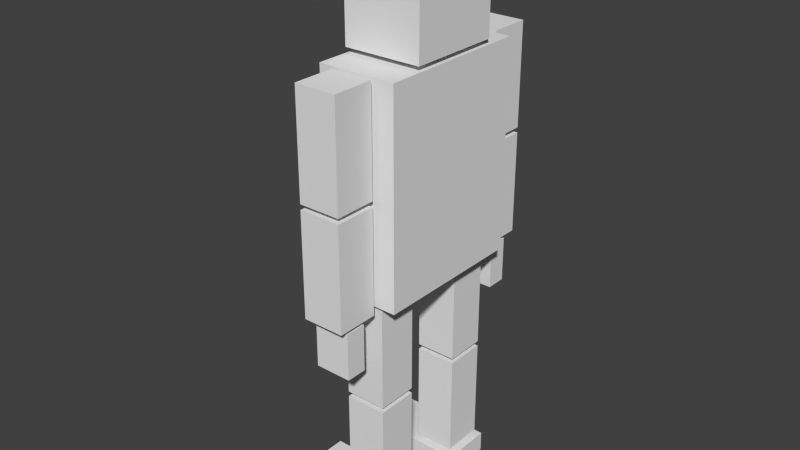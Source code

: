 # Source: Avatar.blend  (saved by Blender 2.72.0; exported with 4.5.12 LTS)
import bpy
from mathutils import Matrix  # noqa: F401  (used for matrix-valued properties, if any)

bpy.ops.wm.read_factory_settings(use_empty=True)
scene = bpy.context.scene
scene.name = 'Scene'

# ---- collections
col_collection_1 = bpy.data.collections.new('Collection 1'); scene.collection.children.link(col_collection_1)

# ---- world
world_world = bpy.data.worlds.new('World'); scene.world = world_world
world_world.color = (0.05088, 0.05088, 0.05088)
world_world.use_sun_shadow = False
world_world.sun_shadow_jitter_overblur = 0.0
world_world.cycles.sampling_method = 'MANUAL'
world_world.cycles.sample_map_resolution = 256

# ---- meshes
me_cube_013 = bpy.data.meshes.new('Cube.013')
me_cube_013.from_pydata([(-0.375, -0.5, 0.45), (-0.375, -0.5, -0.45), (0.375, -0.5, -0.45), (0.375, -0.5, 0.45), (-0.375, 0.5, 0.45), (-0.375, 0.5, -0.45), (0.375, 0.5, -0.45), (0.375, 0.5, 0.45)], [], [(4, 5, 1, 0), (5, 6, 2, 1), (6, 7, 3, 2), (7, 4, 0, 3), (0, 1, 2, 3), (7, 6, 5, 4)])
me_cube_013.use_remesh_preserve_volume = False
me_cube_013.use_remesh_preserve_attributes = False
me_cube_013.use_mirror_vertex_groups = False
me_cube_013.update()
me_cube_006 = bpy.data.meshes.new('Cube.006')
me_cube_006.from_pydata([(-0.375, -1.0, 0.75), (-0.375, -1.0, -0.75), (0.375, -1.0, -0.75), (0.375, -1.0, 0.75), (-0.375, 1.0, 0.75), (-0.375, 1.0, -0.75), (0.375, 1.0, -0.75), (0.375, 1.0, 0.75)], [], [(4, 5, 1, 0), (5, 6, 2, 1), (6, 7, 3, 2), (7, 4, 0, 3), (0, 1, 2, 3), (7, 6, 5, 4)])
me_cube_006.use_remesh_preserve_volume = False
me_cube_006.use_remesh_preserve_attributes = False
me_cube_006.use_mirror_vertex_groups = False
me_cube_006.update()
me_cube_002 = bpy.data.meshes.new('Cube.002')
me_cube_002.from_pydata([(-0.2, -0.5, 0.2), (-0.2, -0.5, -0.2), (0.2, -0.5, -0.2), (0.2, -0.5, 0.2), (-0.2, 0.5, 0.2), (-0.2, 0.5, -0.2), (0.2, 0.5, -0.2), (0.2, 0.5, 0.2)], [], [(4, 5, 1, 0), (5, 6, 2, 1), (6, 7, 3, 2), (7, 4, 0, 3), (0, 1, 2, 3), (7, 6, 5, 4)])
me_cube_002.use_remesh_preserve_volume = False
me_cube_002.use_remesh_preserve_attributes = False
me_cube_002.use_mirror_vertex_groups = False
me_cube_002.update()
me_cube = bpy.data.meshes.new('Cube')
me_cube.from_pydata([(-0.5, -0.1, 0.25), (-0.5, -0.1, -0.25), (0.5, -0.1, -0.25), (0.5, -0.1, 0.25), (-0.5, 0.1, 0.25), (-0.5, 0.1, -0.25), (0.5, 0.1, -0.25), (0.5, 0.1, 0.25)], [], [(4, 5, 1, 0), (5, 6, 2, 1), (6, 7, 3, 2), (7, 4, 0, 3), (0, 1, 2, 3), (7, 6, 5, 4)])
me_cube.use_remesh_preserve_volume = False
me_cube.use_remesh_preserve_attributes = False
me_cube.use_mirror_vertex_groups = False
me_cube.update()
me_cube_001 = bpy.data.meshes.new('Cube.001')
me_cube_001.from_pydata([(-0.5, -0.1, 0.25), (-0.5, -0.1, -0.25), (0.5, -0.1, -0.25), (0.5, -0.1, 0.25), (-0.5, 0.1, 0.25), (-0.5, 0.1, -0.25), (0.5, 0.1, -0.25), (0.5, 0.1, 0.25)], [], [(4, 5, 1, 0), (5, 6, 2, 1), (6, 7, 3, 2), (7, 4, 0, 3), (0, 1, 2, 3), (7, 6, 5, 4)])
me_cube_001.use_remesh_preserve_volume = False
me_cube_001.use_remesh_preserve_attributes = False
me_cube_001.use_mirror_vertex_groups = False
me_cube_001.update()
me_cube_003 = bpy.data.meshes.new('Cube.003')
me_cube_003.from_pydata([(-0.2, -0.5, 0.2), (-0.2, -0.5, -0.2), (0.2, -0.5, -0.2), (0.2, -0.5, 0.2), (-0.2, 0.5, 0.2), (-0.2, 0.5, -0.2), (0.2, 0.5, -0.2), (0.2, 0.5, 0.2)], [], [(4, 5, 1, 0), (5, 6, 2, 1), (6, 7, 3, 2), (7, 4, 0, 3), (0, 1, 2, 3), (7, 6, 5, 4)])
me_cube_003.use_remesh_preserve_volume = False
me_cube_003.use_remesh_preserve_attributes = False
me_cube_003.use_mirror_vertex_groups = False
me_cube_003.update()
me_cube_004 = bpy.data.meshes.new('Cube.004')
me_cube_004.from_pydata([(-0.2, -0.5, 0.2), (-0.2, -0.5, -0.2), (0.2, -0.5, -0.2), (0.2, -0.5, 0.2), (-0.2, 0.5, 0.2), (-0.2, 0.5, -0.2), (0.2, 0.5, -0.2), (0.2, 0.5, 0.2)], [], [(4, 5, 1, 0), (5, 6, 2, 1), (6, 7, 3, 2), (7, 4, 0, 3), (0, 1, 2, 3), (7, 6, 5, 4)])
me_cube_004.use_remesh_preserve_volume = False
me_cube_004.use_remesh_preserve_attributes = False
me_cube_004.use_mirror_vertex_groups = False
me_cube_004.update()
me_cube_005 = bpy.data.meshes.new('Cube.005')
me_cube_005.from_pydata([(-0.2, -0.5, 0.2), (-0.2, -0.5, -0.2), (0.2, -0.5, -0.2), (0.2, -0.5, 0.2), (-0.2, 0.5, 0.2), (-0.2, 0.5, -0.2), (0.2, 0.5, -0.2), (0.2, 0.5, 0.2)], [], [(4, 5, 1, 0), (5, 6, 2, 1), (6, 7, 3, 2), (7, 4, 0, 3), (0, 1, 2, 3), (7, 6, 5, 4)])
me_cube_005.use_remesh_preserve_volume = False
me_cube_005.use_remesh_preserve_attributes = False
me_cube_005.use_mirror_vertex_groups = False
me_cube_005.update()
me_cube_007 = bpy.data.meshes.new('Cube.007')
me_cube_007.from_pydata([(-0.2, -0.5, 0.2), (-0.2, -0.5, -0.2), (0.2, -0.5, -0.2), (0.2, -0.5, 0.2), (-0.2, 0.5, 0.2), (-0.2, 0.5, -0.2), (0.2, 0.5, -0.2), (0.2, 0.5, 0.2)], [], [(4, 5, 1, 0), (5, 6, 2, 1), (6, 7, 3, 2), (7, 4, 0, 3), (0, 1, 2, 3), (7, 6, 5, 4)])
me_cube_007.use_remesh_preserve_volume = False
me_cube_007.use_remesh_preserve_attributes = False
me_cube_007.use_mirror_vertex_groups = False
me_cube_007.update()
me_cube_008 = bpy.data.meshes.new('Cube.008')
me_cube_008.from_pydata([(-0.2, -0.5, 0.2), (-0.2, -0.5, -0.2), (0.2, -0.5, -0.2), (0.2, -0.5, 0.2), (-0.2, 0.5, 0.2), (-0.2, 0.5, -0.2), (0.2, 0.5, -0.2), (0.2, 0.5, 0.2)], [], [(4, 5, 1, 0), (5, 6, 2, 1), (6, 7, 3, 2), (7, 4, 0, 3), (0, 1, 2, 3), (7, 6, 5, 4)])
me_cube_008.use_remesh_preserve_volume = False
me_cube_008.use_remesh_preserve_attributes = False
me_cube_008.use_mirror_vertex_groups = False
me_cube_008.update()
me_cube_009 = bpy.data.meshes.new('Cube.009')
me_cube_009.from_pydata([(-0.175, -0.225, 0.1), (-0.175, -0.225, -0.1), (0.175, -0.225, -0.1), (0.175, -0.225, 0.1), (-0.175, 0.225, 0.1), (-0.175, 0.225, -0.1), (0.175, 0.225, -0.1), (0.175, 0.225, 0.1)], [], [(4, 5, 1, 0), (5, 6, 2, 1), (6, 7, 3, 2), (7, 4, 0, 3), (0, 1, 2, 3), (7, 6, 5, 4)])
me_cube_009.use_remesh_preserve_volume = False
me_cube_009.use_remesh_preserve_attributes = False
me_cube_009.use_mirror_vertex_groups = False
me_cube_009.update()
me_cube_010 = bpy.data.meshes.new('Cube.010')
me_cube_010.from_pydata([(-0.2, -0.5, 0.2), (-0.2, -0.5, -0.2), (0.2, -0.5, -0.2), (0.2, -0.5, 0.2), (-0.2, 0.5, 0.2), (-0.2, 0.5, -0.2), (0.2, 0.5, -0.2), (0.2, 0.5, 0.2)], [], [(4, 5, 1, 0), (5, 6, 2, 1), (6, 7, 3, 2), (7, 4, 0, 3), (0, 1, 2, 3), (7, 6, 5, 4)])
me_cube_010.use_remesh_preserve_volume = False
me_cube_010.use_remesh_preserve_attributes = False
me_cube_010.use_mirror_vertex_groups = False
me_cube_010.update()
me_cube_011 = bpy.data.meshes.new('Cube.011')
me_cube_011.from_pydata([(-0.175, -0.225, 0.1), (-0.175, -0.225, -0.1), (0.175, -0.225, -0.1), (0.175, -0.225, 0.1), (-0.175, 0.225, 0.1), (-0.175, 0.225, -0.1), (0.175, 0.225, -0.1), (0.175, 0.225, 0.1)], [], [(4, 5, 1, 0), (5, 6, 2, 1), (6, 7, 3, 2), (7, 4, 0, 3), (0, 1, 2, 3), (7, 6, 5, 4)])
me_cube_011.use_remesh_preserve_volume = False
me_cube_011.use_remesh_preserve_attributes = False
me_cube_011.use_mirror_vertex_groups = False
me_cube_011.update()
me_cube_012 = bpy.data.meshes.new('Cube.012')
me_cube_012.from_pydata([(-0.2, -0.5, 0.2), (-0.2, -0.5, -0.2), (0.2, -0.5, -0.2), (0.2, -0.5, 0.2), (-0.2, 0.5, 0.2), (-0.2, 0.5, -0.2), (0.2, 0.5, -0.2), (0.2, 0.5, 0.2)], [], [(4, 5, 1, 0), (5, 6, 2, 1), (6, 7, 3, 2), (7, 4, 0, 3), (0, 1, 2, 3), (7, 6, 5, 4)])
me_cube_012.use_remesh_preserve_volume = False
me_cube_012.use_remesh_preserve_attributes = False
me_cube_012.use_mirror_vertex_groups = False
me_cube_012.update()

# ---- objects
ob_head = bpy.data.objects.new('Head', me_cube_013)
ob_body = bpy.data.objects.new('Body', me_cube_006)
ob_leg_left = bpy.data.objects.new('Leg Left', me_cube_002)
ob_foot_left = bpy.data.objects.new('Foot Left', me_cube)
ob_foot_right = bpy.data.objects.new('Foot Right', me_cube_001)
ob_leg_right = bpy.data.objects.new('Leg Right', me_cube_003)
ob_thigh_left = bpy.data.objects.new('Thigh Left', me_cube_004)
ob_thigh_right = bpy.data.objects.new('Thigh Right', me_cube_005)
ob_forearm_right = bpy.data.objects.new('Forearm Right', me_cube_007)
ob_upper_arm_right = bpy.data.objects.new('Upper Arm Right', me_cube_008)
ob_hand_right = bpy.data.objects.new('Hand Right', me_cube_009)
ob_forearm_left = bpy.data.objects.new('Forearm Left', me_cube_010)
ob_hand_left = bpy.data.objects.new('Hand Left', me_cube_011)
ob_upper_arm_left = bpy.data.objects.new('Upper Arm Left', me_cube_012)

# ---- transforms, parenting, visibility, modifiers, constraints
ob_head.location = (-0.1786, -2.242e-08, 4.9)
ob_head.rotation_euler = (1.571, -0.0, -3.142)
ob_head.lineart.crease_threshold = 0.0
ob_body.location = (-0.1786, 9.679e-08, 3.35)
ob_body.rotation_euler = (1.571, -0.0, -3.142)
ob_body.lineart.crease_threshold = 0.0
ob_leg_left.location = (-0.1786, 0.5, 0.75)
ob_leg_left.rotation_euler = (1.571, -0.0, -3.142)
ob_leg_left.lineart.crease_threshold = 0.0
ob_foot_left.location = (-0.4286, 0.5, 0.1)
ob_foot_left.rotation_euler = (1.571, -0.0, -3.142)
ob_foot_left.lineart.crease_threshold = 0.0
ob_foot_right.location = (-0.4286, -0.5, 0.1)
ob_foot_right.rotation_euler = (1.571, -0.0, -3.142)
ob_foot_right.lineart.crease_threshold = 0.0
ob_leg_right.location = (-0.1786, -0.5, 0.75)
ob_leg_right.rotation_euler = (1.571, -0.0, -3.142)
ob_leg_right.lineart.crease_threshold = 0.0
ob_thigh_left.location = (-0.1786, 0.5, 1.8)
ob_thigh_left.rotation_euler = (1.571, -0.0, -3.142)
ob_thigh_left.lineart.crease_threshold = 0.0
ob_thigh_right.location = (-0.1786, -0.5, 1.8)
ob_thigh_right.rotation_euler = (1.571, -0.0, -3.142)
ob_thigh_right.lineart.crease_threshold = 0.0
ob_forearm_right.location = (-0.1786, -1.0, 2.8)
ob_forearm_right.rotation_euler = (1.571, -0.0, -3.142)
ob_forearm_right.lineart.crease_threshold = 0.0
ob_upper_arm_right.location = (-0.1786, -1.0, 3.85)
ob_upper_arm_right.rotation_euler = (1.571, -0.0, -3.142)
ob_upper_arm_right.lineart.crease_threshold = 0.0
ob_hand_right.location = (-0.1786, -1.0, 2.025)
ob_hand_right.rotation_euler = (1.571, -0.0, -3.142)
ob_hand_right.lineart.crease_threshold = 0.0
ob_forearm_left.location = (-0.1786, 1.0, 2.8)
ob_forearm_left.rotation_euler = (1.571, -0.0, -3.142)
ob_forearm_left.lineart.crease_threshold = 0.0
ob_hand_left.location = (-0.1786, 1.0, 2.025)
ob_hand_left.rotation_euler = (1.571, -0.0, -3.142)
ob_hand_left.lineart.crease_threshold = 0.0
ob_upper_arm_left.location = (-0.1786, 1.0, 3.85)
ob_upper_arm_left.rotation_euler = (1.571, -0.0, -3.142)
ob_upper_arm_left.lineart.crease_threshold = 0.0

# ---- collection membership
col_collection_1.objects.link(ob_head)
col_collection_1.objects.link(ob_body)
col_collection_1.objects.link(ob_leg_left)
col_collection_1.objects.link(ob_foot_left)
col_collection_1.objects.link(ob_foot_right)
col_collection_1.objects.link(ob_leg_right)
col_collection_1.objects.link(ob_thigh_left)
col_collection_1.objects.link(ob_thigh_right)
col_collection_1.objects.link(ob_forearm_right)
col_collection_1.objects.link(ob_upper_arm_right)
col_collection_1.objects.link(ob_hand_right)
col_collection_1.objects.link(ob_forearm_left)
col_collection_1.objects.link(ob_hand_left)
col_collection_1.objects.link(ob_upper_arm_left)

# ---- scene / render settings (as saved in the file)
scene.frame_start = 1; scene.frame_end = 250; scene.frame_set(4)
scene.render.engine = 'BLENDER_EEVEE_NEXT'
scene.render.resolution_percentage = 50
scene.render.dither_intensity = 0.0
scene.cycles.use_denoising = False
scene.cycles.samples = 10
scene.cycles.sampling_pattern = 'TABULATED_SOBOL'
scene.cycles.light_sampling_threshold = 0.0
scene.cycles.use_adaptive_sampling = False
scene.cycles.use_light_tree = False
scene.cycles.blur_glossy = 0.0
scene.cycles.pixel_filter_type = 'GAUSSIAN'
scene.cycles.sample_clamp_indirect = 0.0
scene.view_settings.view_transform = 'Standard'
bpy.context.view_layer.update()

# ---- added for rendering (the .blend has no active camera and no usable light): camera, sun
cam_auto = bpy.data.cameras.new('AutoCamera')
cam_auto.lens = 50.0
cam_auto.sensor_width = 36.0
cam_auto.clip_end = 1000.0
ob_auto_camera = bpy.data.objects.new('AutoCamera', cam_auto)
scene.collection.objects.link(ob_auto_camera)
ob_auto_camera.location = (5.19959, -6.67879, 7.15253)
ob_auto_camera.rotation_euler = (1.09748, -7.21219e-08, 0.694738)
scene.camera = ob_auto_camera
light_auto_sun = bpy.data.lights.new('AutoSun', 'SUN')
light_auto_sun.energy = 3.0
light_auto_sun.angle = 0.0523599
ob_auto_sun = bpy.data.objects.new('AutoSun', light_auto_sun)
scene.collection.objects.link(ob_auto_sun)
ob_auto_sun.rotation_euler = (0.872665, 0.174533, 0.523599)
bpy.context.view_layer.update()
